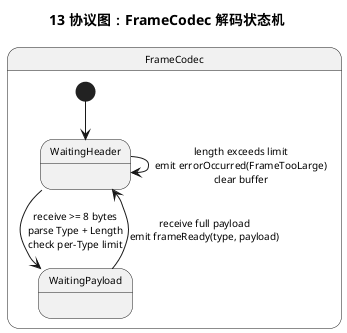

The diagram above was rendered by PlantUML. Its source (embedded in the PNG):
@startuml
title 13 协议图：FrameCodec 解码状态机
skinparam defaultFontSize 10

state "FrameCodec" as Codec {
  [*] --> WaitingHeader
  WaitingHeader --> WaitingPayload : receive >= 8 bytes\nparse Type + Length\ncheck per-Type limit
  WaitingPayload --> WaitingHeader : receive full payload\nemit frameReady(type, payload)
  WaitingHeader --> WaitingHeader : length exceeds limit\nemit errorOccurred(FrameTooLarge)\nclear buffer
}
@enduml